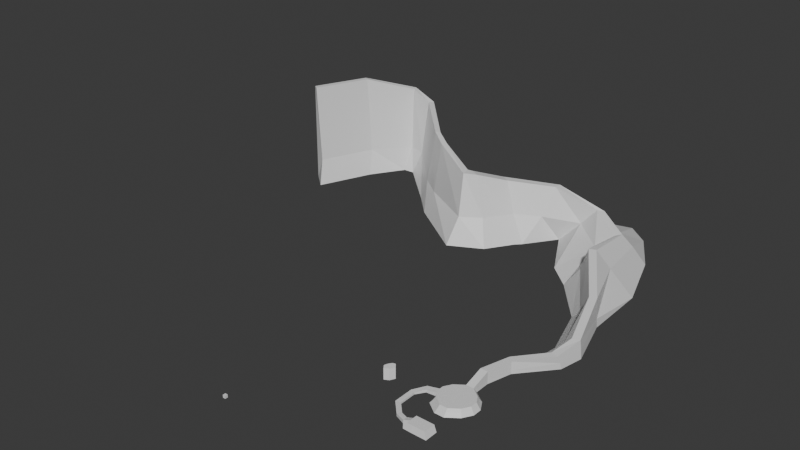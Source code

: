 # Source: acantiladoEntrePueblos.blend  (saved by Blender 4.3.34; exported with 4.5.12 LTS)
import bpy
from mathutils import Matrix  # noqa: F401  (used for matrix-valued properties, if any)

bpy.ops.wm.read_factory_settings(use_empty=True)
scene = bpy.context.scene
scene.name = 'Scene'

# ---- collections
col_collection = bpy.data.collections.new('Collection'); scene.collection.children.link(col_collection)

# ---- materials (node trees are filled in below, after node groups)
mat_material = bpy.data.materials.new('Material')
mat_material.alpha_threshold = 0.0
mat_material.roughness = 0.5
mat_material.line_color = (0.0, 0.0, 0.0, 1.0)
mat_material_001 = bpy.data.materials.new('Material.001')
mat_material_001.alpha_threshold = 0.0
mat_material_001.roughness = 0.5
mat_material_001.line_color = (0.0, 0.0, 0.0, 1.0)

# ---- material node trees
mat_material.use_nodes = True; mat_material.node_tree.nodes.clear()
_N = mat_material.node_tree.nodes; _L = mat_material.node_tree.links
n0 = _N.new('ShaderNodeOutputMaterial'); n0.name = 'Material Output'; n0.location = (300, 300)
n1 = _N.new('ShaderNodeBsdfPrincipled'); n1.name = 'Principled BSDF'; n1.location = (10, 300)
n1.inputs[3].default_value = 1.45
_L.new(n1.outputs[0], n0.inputs[0])
n0.is_active_output = True
mat_material_001.use_nodes = True; mat_material_001.node_tree.nodes.clear()
_N = mat_material_001.node_tree.nodes; _L = mat_material_001.node_tree.links
n0 = _N.new('ShaderNodeOutputMaterial'); n0.name = 'Material Output'; n0.location = (300, 300)
n1 = _N.new('ShaderNodeBsdfPrincipled'); n1.name = 'Principled BSDF'; n1.location = (10, 300)
n1.inputs[3].default_value = 1.45
_L.new(n1.outputs[0], n0.inputs[0])
n0.is_active_output = True

# ---- world
world_world = bpy.data.worlds.new('World'); scene.world = world_world
world_world.use_nodes = True; world_world.node_tree.nodes.clear()
_N = world_world.node_tree.nodes; _L = world_world.node_tree.links
n0 = _N.new('ShaderNodeOutputWorld'); n0.name = 'World Output'; n0.location = (300, 300)
n1 = _N.new('ShaderNodeBackground'); n1.name = 'Background'; n1.location = (10, 300)
n1.inputs[0].default_value = (0.05088, 0.05088, 0.05088, 1.0)
_L.new(n1.outputs[0], n0.inputs[0])
n0.is_active_output = True
world_world.color = (0.05088, 0.05088, 0.05088)
world_world.sun_shadow_jitter_overblur = 0.0

# ---- meshes
me_cube = bpy.data.meshes.new('Cube')
me_cube.from_pydata([(1.0, 1.0, 1.0), (1.0, 1.0, -1.0), (1.0, -1.0, 1.0), (1.0, -1.0, -1.0), (-1.0, 1.0, 1.0), (-1.0, 1.0, -1.0), (-1.0, -1.0, 1.0), (-1.0, -1.0, -1.0)], [], [(0, 4, 6, 2), (3, 2, 6, 7), (7, 6, 4, 5), (5, 1, 3, 7), (1, 0, 2, 3), (5, 4, 0, 1)])
_uv = me_cube.uv_layers.new(name='UVMap')
_uv.uv.foreach_set('vector', [0.625, 0.5, 0.875, 0.5, 0.875, 0.75, 0.625, 0.75, 0.375, 0.75, 0.625, 0.75, 0.625, 1.0, 0.375, 1.0, 0.375, 0.0, 0.625, 0.0, 0.625, 0.25, 0.375, 0.25, 0.125, 0.5, 0.375, 0.5, 0.375, 0.75, 0.125, 0.75, 0.375, 0.5, 0.625, 0.5, 0.625, 0.75, 0.375, 0.75, 0.375, 0.25, 0.625, 0.25, 0.625, 0.5, 0.375, 0.5])
me_cube.materials.append(mat_material)
me_cube.use_mirror_vertex_groups = False
me_cube.update()
me_cube_001 = bpy.data.meshes.new('Cube.001')
me_cube_001.from_pydata([(100.8, 8.483, 3.586), (98.56, 8.677, -1.0), (100.8, 0.00856, 3.586), (98.56, -0.8063, -1.0), (113.6, 8.483, 3.586), (115.3, 8.483, -1.0), (113.6, 0.00856, 3.586), (115.3, -1.0, -1.0), (104.5, 8.483, -1.0), (109.9, 8.483, -1.0), (105.1, 0.00856, 3.586), (109.3, 0.00856, 3.586), (109.9, -1.0, -1.0), (104.5, -1.0, -1.0), (109.3, 8.483, 3.586), (105.1, 8.483, 3.586), (104.5, 25.2, 3.586), (109.9, 25.2, 3.586), (104.5, 50.39, 3.586), (109.9, 50.39, 3.586), (116.3, 45.73, 3.586), (119.5, 40.31, 3.586), (119.5, 35.28, 3.586), (116.3, 29.86, 3.586), (98.08, 29.86, 3.586), (94.9, 35.28, 3.586), (94.9, 40.31, 3.586), (98.08, 45.73, 3.586), (103.9, 23.82, 1.586), (109.9, 23.82, 1.586), (103.9, 51.77, 1.586), (109.9, 51.77, 1.586), (117.0, 46.6, 1.586), (120.6, 40.59, 1.586), (120.6, 35.0, 1.586), (117.0, 28.99, 1.586), (96.81, 28.99, 1.586), (94.9, 35.28, 1.586), (94.9, 40.31, 1.586), (96.81, 46.6, 1.586), (115.3, 5.322, -1.0), (115.3, 2.161, -1.0), (100.8, 5.658, 3.586), (100.8, 2.833, 3.586), (113.6, 2.833, 3.586), (113.6, 5.658, 3.586), (95.81, 2.807, 1.586), (95.81, 5.968, 1.586), (105.1, 5.658, 3.586), (105.1, 2.833, 3.586), (109.3, 5.658, 3.586), (109.3, 2.833, 3.586), (88.54, 5.648, 1.007), (90.52, 8.213, 1.007), (79.73, 15.05, 0.3666), (83.1, 16.08, 0.3666), (87.14, 34.47, 1.007), (83.1, 28.41, 0.3666), (85.24, 37.82, 1.007), (79.73, 29.4, 0.3666), (94.9, 35.28, -1.0), (94.9, 40.31, -1.0), (95.81, 2.807, -1.0), (95.81, 5.968, -1.0), (88.54, 5.648, -1.0), (90.52, 8.213, -1.0), (79.73, 15.05, -1.0), (83.1, 16.08, -1.0), (87.14, 34.47, -1.0), (83.1, 28.41, -1.0), (85.24, 37.82, -1.0), (79.73, 29.4, -1.0), (98.32, 5.813, 2.586), (98.32, 2.82, 2.586), (103.1, 21.84, -1.0), (110.0, 21.84, -1.0), (103.1, 53.75, -1.0), (110.0, 53.75, -1.0), (118.1, 47.85, -1.0), (122.1, 40.98, -1.0), (122.1, 34.6, -1.0), (118.1, 27.74, -1.0), (94.99, 27.74, -1.0), (94.99, 47.85, -1.0), (103.4, 64.44, 1.587), (109.9, 64.44, 1.587), (104.5, 64.44, 7.916), (109.9, 64.44, 7.916), (103.1, 64.44, -1.0), (110.0, 64.44, -1.0), (109.9, 86.27, 1.587), (114.8, 81.97, 1.587), (110.7, 85.56, 7.916), (114.8, 82.01, 7.916), (109.7, 86.47, -1.0), (114.8, 81.97, -1.0), (123.1, 105.8, 5.037), (135.0, 104.8, 3.773), (129.0, 103.9, 9.514), (134.1, 102.1, 9.514), (119.2, 108.4, -1.0), (135.4, 105.8, -1.0), (126.9, 120.7, 6.144), (138.5, 122.6, 5.602), (132.7, 120.4, 12.91), (137.9, 122.0, 12.91), (119.6, 123.4, -1.0), (138.9, 122.9, -1.0), (115.5, 158.5, 6.144), (127.1, 160.4, 5.602), (121.3, 158.2, 20.9), (126.4, 159.7, 20.9), (108.2, 161.2, -1.0), (127.5, 160.7, -1.0), (91.66, 196.6, 13.85), (110.6, 203.9, 17.71), (95.32, 199.2, 29.92), (100.5, 200.8, 29.92), (81.49, 193.7, -0.9999), (125.6, 210.5, -2.443), (83.65, 229.3, 14.67), (103.1, 248.1, 13.97), (94.05, 237.9, 23.85), (96.91, 242.4, 23.85), (63.61, 209.7, -0.9999), (110.8, 255.3, -0.9999), (58.56, 251.2, 16.56), (83.76, 262.8, 12.63), (69.45, 253.8, 29.92), (74.61, 255.4, 29.92), (42.6, 248.5, -0.9999), (92.1, 286.7, -0.9999), (31.77, 239.8, 17.87), (35.69, 255.9, 15.35), (35.22, 250.5, 39.19), (35.68, 255.9, 39.19), (25.82, 224.8, -0.9997), (75.42, 299.8, -0.9997), (4.684, 233.0, 41.52), (-1.632, 236.7, 41.52), (13.94, 229.2, 18.6), (-1.654, 236.7, 16.08), (22.58, 219.7, -0.2742), (-1.682, 236.8, -0.2742), (-7.587, 211.2, 50.22), (-13.9, 215.0, 50.22), (1.672, 207.5, 19.61), (-13.93, 215.0, 17.09), (10.31, 198.0, 0.741), (-13.95, 215.0, 0.741), (-16.21, 206.6, 50.54), (-17.76, 213.8, 50.54), (-12.69, 197.2, 19.94), (-17.76, 213.8, 17.41), (-13.81, 184.5, 1.064), (-17.76, 213.8, 1.064), (-50.38, 224.2, 58.96), (-47.82, 227.4, 58.96), (-52.76, 218.9, 20.25), (-47.81, 227.4, 17.73), (-59.87, 216.1, 1.379), (-47.79, 227.4, 1.379), (-63.81, 233.9, 62.0), (-59.87, 235.1, 62.0), (-68.79, 230.9, 21.01), (-59.86, 235.1, 18.49), (-76.23, 232.7, 2.137), (-59.84, 235.1, 2.137), (-100.0, 271.2, 66.33), (-97.44, 274.4, 66.33), (-102.4, 265.9, 23.36), (-97.42, 274.4, 20.84), (-109.5, 263.1, 4.486), (-97.41, 274.4, 4.486), (-117.9, 274.1, 72.57), (-118.9, 278.0, 72.57), (-115.0, 269.0, 24.03), (-118.9, 278.0, 21.51), (-117.0, 261.6, 5.156), (-118.9, 278.1, 5.156), (-141.1, 243.5, 83.8), (-144.6, 245.7, 83.8), (-135.6, 241.8, 24.78), (-144.6, 245.7, 22.26), (-132.0, 235.0, 5.908), (-144.6, 245.8, 5.908), (-155.5, 199.8, 85.6), (-159.0, 202.0, 85.6), (-150.0, 198.0, 26.58), (-159.0, 202.0, 24.06), (-146.4, 191.2, 7.712), (-159.0, 202.0, 7.712)], [], [(51, 11, 6, 44), (12, 7, 6, 11), (40, 5, 4, 45), (8, 1, 0, 15), (5, 9, 14, 4), (9, 8, 15, 14), (3, 13, 10, 2), (13, 12, 11, 10), (43, 2, 10, 49), (49, 10, 11, 51), (20, 19, 18, 27), (17, 23, 24, 16), (23, 22, 25, 24), (22, 21, 26, 25), (21, 20, 27, 26), (21, 22, 34, 33), (27, 18, 30, 39), (25, 26, 38, 37), (22, 23, 35, 34), (19, 20, 32, 31), (26, 27, 39, 38), (16, 24, 36, 28), (17, 16, 28, 29), (20, 21, 33, 32), (23, 17, 29, 35), (24, 25, 37, 36), (15, 48, 50, 14), (48, 49, 51, 50), (0, 42, 48, 15), (42, 43, 49, 48), (72, 73, 43, 42), (7, 41, 44, 6), (41, 40, 45, 44), (14, 50, 45, 4), (50, 51, 44, 45), (47, 53, 52, 46), (53, 55, 54, 52), (56, 37, 38, 58), (55, 57, 59, 54), (57, 56, 58, 59), (56, 57, 69, 68), (57, 55, 67, 69), (58, 38, 61, 70), (54, 59, 71, 66), (54, 66, 64, 52), (59, 58, 70, 71), (52, 64, 62, 46), (37, 56, 68, 60), (53, 65, 67, 55), (47, 63, 65, 53), (47, 46, 73, 72), (3, 2, 43, 73), (46, 62, 3, 73), (1, 72, 42, 0), (47, 72, 1, 63), (28, 36, 82, 74), (32, 33, 79, 78), (31, 77, 89, 85), (35, 29, 75, 81), (33, 34, 80, 79), (29, 28, 74, 75), (39, 30, 76, 83), (34, 35, 81, 80), (31, 32, 78, 77), (36, 37, 60, 82), (39, 83, 61, 38), (84, 86, 92, 90), (18, 19, 87, 86), (19, 31, 85, 87), (76, 30, 84, 88), (30, 18, 86, 84), (92, 93, 99, 98), (93, 91, 97, 99), (85, 89, 95, 91), (87, 85, 91, 93), (86, 87, 93, 92), (88, 84, 90, 94), (97, 101, 107, 103), (96, 98, 104, 102), (94, 90, 96, 100), (90, 92, 98, 96), (91, 95, 101, 97), (106, 102, 108, 112), (104, 105, 111, 110), (99, 97, 103, 105), (98, 99, 105, 104), (100, 96, 102, 106), (111, 109, 115, 117), (109, 113, 119, 115), (102, 104, 110, 108), (103, 107, 113, 109), (105, 103, 109, 111), (118, 114, 120, 124), (110, 111, 117, 116), (112, 108, 114, 118), (108, 110, 116, 114), (123, 121, 127, 129), (121, 125, 131, 127), (114, 116, 122, 120), (115, 119, 125, 121), (117, 115, 121, 123), (116, 117, 123, 122), (130, 126, 132, 136), (122, 123, 129, 128), (124, 120, 126, 130), (120, 122, 128, 126), (126, 128, 134, 132), (127, 131, 137, 133), (129, 127, 133, 135), (128, 129, 135, 134), (137, 136, 142, 143), (136, 132, 140, 142), (143, 142, 148, 149), (142, 140, 146, 148), (132, 134, 138, 140), (133, 137, 143, 141), (135, 133, 141, 139), (134, 135, 139, 138), (147, 149, 155, 153), (146, 144, 150, 152), (140, 138, 144, 146), (141, 143, 149, 147), (139, 141, 147, 145), (138, 139, 145, 144), (154, 152, 158, 160), (150, 151, 157, 156), (145, 147, 153, 151), (144, 145, 151, 150), (148, 146, 152, 154), (149, 148, 154, 155), (159, 161, 167, 165), (158, 156, 162, 164), (155, 154, 160, 161), (152, 150, 156, 158), (153, 155, 161, 159), (151, 153, 159, 157), (166, 164, 170, 172), (162, 163, 169, 168), (157, 159, 165, 163), (156, 157, 163, 162), (160, 158, 164, 166), (161, 160, 166, 167), (172, 170, 176, 178), (168, 169, 175, 174), (167, 166, 172, 173), (164, 162, 168, 170), (165, 167, 173, 171), (163, 165, 171, 169), (175, 177, 183, 181), (177, 179, 185, 183), (173, 172, 178, 179), (170, 168, 174, 176), (171, 173, 179, 177), (169, 171, 177, 175), (181, 183, 189, 187), (183, 185, 191, 189), (174, 175, 181, 180), (178, 176, 182, 184), (179, 178, 184, 185), (176, 174, 180, 182), (187, 189, 188, 186), (191, 190, 188, 189), (180, 181, 187, 186), (184, 182, 188, 190), (185, 184, 190, 191), (182, 180, 186, 188)])
_uv = me_cube_001.uv_layers.new(name='UVMap')
_uv.uv.foreach_set('vector', [0.7917, 0.6667, 0.7917, 0.75, 0.875, 0.75, 0.875, 0.6667, 0.375, 0.9167, 0.375, 1.0, 0.625, 1.0, 0.625, 0.9167, 0.375, 0.1667, 0.375, 0.25, 0.625, 0.25, 0.625, 0.1667, 0.375, 0.4167, 0.375, 0.5, 0.625, 0.5, 0.625, 0.4167, 0.375, 0.25, 0.375, 0.3333, 0.625, 0.3333, 0.625, 0.25, 0.375, 0.3333, 0.375, 0.4167, 0.625, 0.4167, 0.625, 0.3333, 0.375, 0.75, 0.375, 0.8333, 0.625, 0.8333, 0.625, 0.75, 0.375, 0.8333, 0.375, 0.9167, 0.625, 0.9167, 0.625, 0.8333, 0.625, 0.6667, 0.625, 0.75, 0.7083, 0.75, 0.7083, 0.6667, 0.7083, 0.6667, 0.7083, 0.75, 0.7917, 0.75, 0.7917, 0.6667, 0.375, 0.3333, 0.375, 0.3333, 0.375, 0.4167, 0.375, 0.4167, 0.375, 0.3333, 0.375, 0.3333, 0.375, 0.4167, 0.375, 0.4167, 0.375, 0.3333, 0.375, 0.3333, 0.375, 0.4167, 0.375, 0.4167, 0.375, 0.3333, 0.375, 0.3333, 0.375, 0.4167, 0.375, 0.4167, 0.375, 0.3333, 0.375, 0.3333, 0.375, 0.4167, 0.375, 0.4167, 0.375, 0.3333, 0.375, 0.3333, 0.375, 0.3333, 0.375, 0.3333, 0.375, 0.4167, 0.375, 0.4167, 0.375, 0.4167, 0.375, 0.4167, 0.375, 0.4167, 0.375, 0.4167, 0.375, 0.4167, 0.375, 0.4167, 0.375, 0.3333, 0.375, 0.3333, 0.375, 0.3333, 0.375, 0.3333, 0.375, 0.3333, 0.375, 0.3333, 0.375, 0.3333, 0.375, 0.3333, 0.375, 0.4167, 0.375, 0.4167, 0.375, 0.4167, 0.375, 0.4167, 0.375, 0.4167, 0.375, 0.4167, 0.375, 0.4167, 0.375, 0.4167, 0.375, 0.3333, 0.375, 0.4167, 0.375, 0.4167, 0.375, 0.3333, 0.375, 0.3333, 0.375, 0.3333, 0.375, 0.3333, 0.375, 0.3333, 0.375, 0.3333, 0.375, 0.3333, 0.375, 0.3333, 0.375, 0.3333, 0.375, 0.4167, 0.375, 0.4167, 0.375, 0.4167, 0.375, 0.4167, 0.7083, 0.5, 0.7083, 0.5833, 0.7917, 0.5833, 0.7917, 0.5, 0.7083, 0.5833, 0.7083, 0.6667, 0.7917, 0.6667, 0.7917, 0.5833, 0.625, 0.5, 0.625, 0.5833, 0.7083, 0.5833, 0.7083, 0.5, 0.625, 0.5833, 0.625, 0.6667, 0.7083, 0.6667, 0.7083, 0.5833, 0.5, 0.5833, 0.5, 0.6667, 0.625, 0.6667, 0.625, 0.5833, 0.375, 0.0, 0.375, 0.08333, 0.625, 0.08333, 0.625, 0.0, 0.375, 0.08333, 0.375, 0.1667, 0.625, 0.1667, 0.625, 0.08333, 0.7917, 0.5, 0.7917, 0.5833, 0.875, 0.5833, 0.875, 0.5, 0.7917, 0.5833, 0.7917, 0.6667, 0.875, 0.6667, 0.875, 0.5833, 0.375, 0.5833, 0.375, 0.5833, 0.375, 0.6667, 0.375, 0.6667, 0.375, 0.5833, 0.375, 0.5833, 0.375, 0.6667, 0.375, 0.6667, 0.0, 0.0, 0.0, 0.0, 0.0, 0.0, 0.0, 0.0, 0.0, 0.0, 0.0, 0.0, 0.0, 0.0, 0.0, 0.0, 0.0, 0.0, 0.0, 0.0, 0.0, 0.0, 0.0, 0.0, 0.0, 0.0, 0.0, 0.0, 0.0, 0.0, 0.0, 0.0, 0.0, 0.0, 0.0, 0.0, 0.0, 0.0, 0.0, 0.0, 0.0, 0.0, 0.0, 0.0, 0.0, 0.0, 0.0, 0.0, 0.0, 0.0, 0.0, 0.0, 0.0, 0.0, 0.0, 0.0, 0.375, 0.6667, 0.375, 0.6667, 0.375, 0.6667, 0.375, 0.6667, 0.0, 0.0, 0.0, 0.0, 0.0, 0.0, 0.0, 0.0, 0.375, 0.6667, 0.375, 0.6667, 0.375, 0.6667, 0.375, 0.6667, 0.0, 0.0, 0.0, 0.0, 0.0, 0.0, 0.0, 0.0, 0.375, 0.5833, 0.375, 0.5833, 0.375, 0.5833, 0.375, 0.5833, 0.375, 0.5833, 0.375, 0.5833, 0.375, 0.5833, 0.375, 0.5833, 0.375, 0.5833, 0.375, 0.6667, 0.5, 0.6667, 0.5, 0.5833, 0.375, 0.75, 0.625, 0.75, 0.625, 0.6667, 0.5, 0.6667, 0.375, 0.6667, 0.375, 0.6667, 0.375, 0.75, 0.5, 0.6667, 0.375, 0.5, 0.5, 0.5833, 0.625, 0.5833, 0.625, 0.5, 0.375, 0.5833, 0.5, 0.5833, 0.375, 0.5, 0.375, 0.5833, 0.375, 0.4167, 0.375, 0.4167, 0.375, 0.4167, 0.375, 0.4167, 0.375, 0.3333, 0.375, 0.3333, 0.375, 0.3333, 0.375, 0.3333, 0.375, 0.3333, 0.375, 0.3333, 0.375, 0.3333, 0.375, 0.3333, 0.375, 0.3333, 0.375, 0.3333, 0.375, 0.3333, 0.375, 0.3333, 0.375, 0.3333, 0.375, 0.3333, 0.375, 0.3333, 0.375, 0.3333, 0.375, 0.3333, 0.375, 0.4167, 0.375, 0.4167, 0.375, 0.3333, 0.375, 0.4167, 0.375, 0.4167, 0.375, 0.4167, 0.375, 0.4167, 0.375, 0.3333, 0.375, 0.3333, 0.375, 0.3333, 0.375, 0.3333, 0.375, 0.3333, 0.375, 0.3333, 0.375, 0.3333, 0.375, 0.3333, 0.375, 0.4167, 0.0, 0.0, 0.0, 0.0, 0.375, 0.4167, 0.375, 0.4167, 0.375, 0.4167, 0.0, 0.0, 0.0, 0.0, 0.375, 0.4167, 0.375, 0.4167, 0.375, 0.4167, 0.375, 0.4167, 0.375, 0.4167, 0.375, 0.3333, 0.375, 0.3333, 0.375, 0.4167, 0.375, 0.3333, 0.375, 0.3333, 0.375, 0.3333, 0.375, 0.3333, 0.375, 0.4167, 0.375, 0.4167, 0.375, 0.4167, 0.375, 0.4167, 0.375, 0.4167, 0.375, 0.4167, 0.375, 0.4167, 0.375, 0.4167, 0.375, 0.4167, 0.375, 0.3333, 0.375, 0.3333, 0.375, 0.4167, 0.375, 0.3333, 0.375, 0.3333, 0.375, 0.3333, 0.375, 0.3333, 0.375, 0.3333, 0.375, 0.3333, 0.375, 0.3333, 0.375, 0.3333, 0.375, 0.3333, 0.375, 0.3333, 0.375, 0.3333, 0.375, 0.3333, 0.375, 0.4167, 0.375, 0.3333, 0.375, 0.3333, 0.375, 0.4167, 0.375, 0.4167, 0.375, 0.4167, 0.375, 0.4167, 0.375, 0.4167, 0.375, 0.3333, 0.375, 0.3333, 0.375, 0.3333, 0.375, 0.3333, 0.375, 0.4167, 0.375, 0.4167, 0.375, 0.4167, 0.375, 0.4167, 0.375, 0.4167, 0.375, 0.4167, 0.375, 0.4167, 0.375, 0.4167, 0.375, 0.4167, 0.375, 0.4167, 0.375, 0.4167, 0.375, 0.4167, 0.375, 0.3333, 0.375, 0.3333, 0.375, 0.3333, 0.375, 0.3333, 0.375, 0.4167, 0.375, 0.4167, 0.375, 0.4167, 0.375, 0.4167, 0.375, 0.4167, 0.375, 0.3333, 0.375, 0.3333, 0.375, 0.4167, 0.375, 0.3333, 0.375, 0.3333, 0.375, 0.3333, 0.375, 0.3333, 0.375, 0.4167, 0.375, 0.3333, 0.375, 0.3333, 0.375, 0.4167, 0.375, 0.4167, 0.375, 0.4167, 0.375, 0.4167, 0.375, 0.4167, 0.375, 0.3333, 0.375, 0.3333, 0.375, 0.3333, 0.375, 0.3333, 0.375, 0.3333, 0.375, 0.3333, 0.375, 0.3333, 0.375, 0.3333, 0.375, 0.4167, 0.375, 0.4167, 0.375, 0.4167, 0.375, 0.4167, 0.375, 0.3333, 0.375, 0.3333, 0.375, 0.3333, 0.375, 0.3333, 0.375, 0.3333, 0.375, 0.3333, 0.375, 0.3333, 0.375, 0.3333, 0.375, 0.4167, 0.375, 0.4167, 0.375, 0.4167, 0.375, 0.4167, 0.375, 0.4167, 0.375, 0.3333, 0.375, 0.3333, 0.375, 0.4167, 0.375, 0.4167, 0.375, 0.4167, 0.375, 0.4167, 0.375, 0.4167, 0.375, 0.4167, 0.375, 0.4167, 0.375, 0.4167, 0.375, 0.4167, 0.375, 0.3333, 0.375, 0.3333, 0.375, 0.3333, 0.375, 0.3333, 0.375, 0.3333, 0.375, 0.3333, 0.375, 0.3333, 0.375, 0.3333, 0.375, 0.4167, 0.375, 0.4167, 0.375, 0.4167, 0.375, 0.4167, 0.375, 0.3333, 0.375, 0.3333, 0.375, 0.3333, 0.375, 0.3333, 0.375, 0.3333, 0.375, 0.3333, 0.375, 0.3333, 0.375, 0.3333, 0.375, 0.4167, 0.375, 0.3333, 0.375, 0.3333, 0.375, 0.4167, 0.375, 0.4167, 0.375, 0.4167, 0.375, 0.4167, 0.375, 0.4167, 0.375, 0.4167, 0.375, 0.3333, 0.375, 0.3333, 0.375, 0.4167, 0.375, 0.4167, 0.375, 0.4167, 0.375, 0.4167, 0.375, 0.4167, 0.375, 0.4167, 0.375, 0.4167, 0.375, 0.4167, 0.375, 0.4167, 0.375, 0.4167, 0.375, 0.4167, 0.375, 0.4167, 0.375, 0.4167, 0.375, 0.3333, 0.375, 0.3333, 0.375, 0.3333, 0.375, 0.3333, 0.375, 0.3333, 0.375, 0.3333, 0.375, 0.3333, 0.375, 0.3333, 0.375, 0.4167, 0.375, 0.3333, 0.375, 0.3333, 0.375, 0.4167, 0.0, 0.0, 0.0, 0.0, 0.0, 0.0, 0.0, 0.0, 0.375, 0.4167, 0.375, 0.4167, 0.375, 0.4167, 0.375, 0.4167, 0.0, 0.0, 0.0, 0.0, 0.0, 0.0, 0.0, 0.0, 0.375, 0.4167, 0.375, 0.4167, 0.375, 0.4167, 0.375, 0.4167, 0.375, 0.4167, 0.375, 0.4167, 0.375, 0.4167, 0.375, 0.4167, 0.375, 0.3333, 0.375, 0.3333, 0.375, 0.3333, 0.375, 0.3333, 0.375, 0.3333, 0.375, 0.3333, 0.375, 0.3333, 0.375, 0.3333, 0.375, 0.4167, 0.375, 0.3333, 0.375, 0.3333, 0.375, 0.4167, 0.375, 0.3333, 0.375, 0.3333, 0.375, 0.3333, 0.375, 0.3333, 0.375, 0.4167, 0.375, 0.4167, 0.375, 0.4167, 0.375, 0.4167, 0.375, 0.4167, 0.375, 0.4167, 0.375, 0.4167, 0.375, 0.4167, 0.375, 0.3333, 0.375, 0.3333, 0.375, 0.3333, 0.375, 0.3333, 0.375, 0.3333, 0.375, 0.3333, 0.375, 0.3333, 0.375, 0.3333, 0.375, 0.4167, 0.375, 0.3333, 0.375, 0.3333, 0.375, 0.4167, 0.375, 0.4167, 0.375, 0.4167, 0.375, 0.4167, 0.375, 0.4167, 0.375, 0.4167, 0.375, 0.3333, 0.375, 0.3333, 0.375, 0.4167, 0.375, 0.3333, 0.375, 0.3333, 0.375, 0.3333, 0.375, 0.3333, 0.375, 0.4167, 0.375, 0.3333, 0.375, 0.3333, 0.375, 0.4167, 0.375, 0.4167, 0.375, 0.4167, 0.375, 0.4167, 0.375, 0.4167, 0.0, 0.0, 0.0, 0.0, 0.0, 0.0, 0.0, 0.0, 0.375, 0.3333, 0.375, 0.3333, 0.375, 0.3333, 0.375, 0.3333, 0.375, 0.4167, 0.375, 0.4167, 0.375, 0.4167, 0.375, 0.4167, 0.0, 0.0, 0.0, 0.0, 0.0, 0.0, 0.0, 0.0, 0.375, 0.4167, 0.375, 0.4167, 0.375, 0.4167, 0.375, 0.4167, 0.375, 0.3333, 0.375, 0.3333, 0.375, 0.3333, 0.375, 0.3333, 0.375, 0.3333, 0.375, 0.3333, 0.375, 0.3333, 0.375, 0.3333, 0.375, 0.4167, 0.375, 0.4167, 0.375, 0.4167, 0.375, 0.4167, 0.375, 0.4167, 0.375, 0.3334, 0.375, 0.3333, 0.375, 0.4167, 0.375, 0.3333, 0.375, 0.3333, 0.375, 0.3333, 0.375, 0.3334, 0.375, 0.4167, 0.375, 0.3333, 0.375, 0.3334, 0.375, 0.4167, 0.375, 0.4167, 0.375, 0.4167, 0.375, 0.4167, 0.375, 0.4167, 0.0, 0.0, 0.0, 0.0, 0.0, 0.0, 0.0, 0.0, 0.375, 0.4167, 0.375, 0.4167, 0.375, 0.4167, 0.375, 0.4167, 0.375, 0.4167, 0.375, 0.3333, 0.375, 0.3333, 0.375, 0.4167, 0.0, 0.0, 0.0, 0.0, 0.0, 0.0, 0.0, 0.0, 0.375, 0.4167, 0.375, 0.4167, 0.375, 0.4167, 0.375, 0.4167, 0.375, 0.3333, 0.375, 0.3333, 0.375, 0.3333, 0.375, 0.3333, 0.375, 0.3334, 0.375, 0.3333, 0.375, 0.3333, 0.375, 0.3333, 0.375, 0.3333, 0.375, 0.3333, 0.375, 0.3333, 0.375, 0.3333, 0.375, 0.3333, 0.375, 0.3333, 0.375, 0.3333, 0.375, 0.3333, 0.0, 0.0, 0.0, 0.0, 0.0, 0.0, 0.0, 0.0, 0.375, 0.4167, 0.375, 0.4167, 0.375, 0.4167, 0.375, 0.4167, 0.375, 0.3333, 0.375, 0.3333, 0.375, 0.3333, 0.375, 0.3333, 0.375, 0.3333, 0.375, 0.3333, 0.375, 0.3333, 0.375, 0.3333, 0.375, 0.3333, 0.375, 0.3333, 0.375, 0.3333, 0.375, 0.3333, 0.375, 0.3333, 0.375, 0.3333, 0.375, 0.3333, 0.375, 0.3333, 0.375, 0.4167, 0.375, 0.3333, 0.375, 0.3333, 0.375, 0.4167, 0.375, 0.4167, 0.375, 0.4167, 0.375, 0.4167, 0.375, 0.4167, 0.0, 0.0, 0.0, 0.0, 0.0, 0.0, 0.0, 0.0, 0.375, 0.4167, 0.375, 0.4167, 0.375, 0.4167, 0.375, 0.4167, 0.375, 0.3333, 0.375, 0.3333, 0.375, 0.4167, 0.375, 0.4167, 0.375, 0.3333, 0.375, 0.4167, 0.375, 0.4167, 0.375, 0.3333, 0.375, 0.4167, 0.375, 0.3333, 0.375, 0.3333, 0.375, 0.4167, 0.375, 0.4167, 0.375, 0.4167, 0.375, 0.4167, 0.375, 0.4167, 0.0, 0.0, 0.0, 0.0, 0.0, 0.0, 0.0, 0.0, 0.375, 0.4167, 0.375, 0.4167, 0.375, 0.4167, 0.375, 0.4167])
me_cube_001.materials.append(mat_material_001)
me_cube_001.use_mirror_vertex_groups = False
me_cube_001.update()
me_plane = bpy.data.meshes.new('Plane')
me_plane.from_pydata([(13.05, -4.371, 0.0), (11.16, -1.831, 0.0), (12.04, 0.774, 0.0), (13.81, 3.228, 0.0), (16.2, -2.733, 0.0), (18.13, 0.8801, 0.0), (15.85, 3.752, 0.0), (13.05, -4.371, -8.274), (11.16, -1.831, -8.274), (12.04, 0.774, -8.274), (13.81, 3.228, -8.274), (16.2, -2.733, -8.274), (18.13, 0.8801, -8.274), (15.85, 3.752, -8.274)], [], [(0, 4, 5, 6, 3, 2, 1), (2, 3, 10, 9), (0, 1, 8, 7), (3, 6, 13, 10), (5, 4, 11, 12), (1, 2, 9, 8), (4, 0, 7, 11), (6, 5, 12, 13)])
_uv = me_plane.uv_layers.new(name='UVMap')
_uv.uv.foreach_set('vector', [0.0, 0.0, 0.0, 0.0, 0.0, 0.0, 0.0, 0.0, 0.0, 0.0, 0.0, 0.0, 0.0, 0.0, 0.0, 0.0, 0.0, 0.0, 0.0, 0.0, 0.0, 0.0, 0.0, 0.0, 0.0, 0.0, 0.0, 0.0, 0.0, 0.0, 0.0, 0.0, 0.0, 0.0, 0.0, 0.0, 0.0, 0.0, 0.0, 0.0, 0.0, 0.0, 0.0, 0.0, 0.0, 0.0, 0.0, 0.0, 0.0, 0.0, 0.0, 0.0, 0.0, 0.0, 0.0, 0.0, 0.0, 0.0, 0.0, 0.0, 0.0, 0.0, 0.0, 0.0, 0.0, 0.0, 0.0, 0.0, 0.0, 0.0])
me_plane.update()

# ---- objects
ob_cube = bpy.data.objects.new('Cube', me_cube)
ob_cube_001 = bpy.data.objects.new('Cube.001', me_cube_001)
ob_plane = bpy.data.objects.new('Plane', me_plane)

# ---- transforms, parenting, visibility, modifiers, constraints
ob_cube.location = (0.0, -44.72, 0.0)
ob_cube.lock_rotations_4d = False
ob_cube.empty_display_type = 'ARROWS'
ob_cube.lineart.crease_threshold = 0.0
ob_cube_001.location = (0.0, 0.0, 0.0)
ob_cube_001.lock_rotations_4d = False
ob_cube_001.empty_display_type = 'ARROWS'
ob_cube_001.lineart.crease_threshold = 0.0
ob_plane.location = (46.3, 32.7, 7.274)

# ---- collection membership
col_collection.objects.link(ob_cube)
col_collection.objects.link(ob_cube_001)
col_collection.objects.link(ob_plane)

# ---- scene / render settings (as saved in the file)
scene.frame_start = 1; scene.frame_end = 250; scene.frame_set(0)
scene.render.engine = 'BLENDER_EEVEE_NEXT'
bpy.context.view_layer.update()

# ---- added for rendering (the .blend has no active camera and no usable light): camera, sun
cam_auto = bpy.data.cameras.new('AutoCamera')
cam_auto.lens = 50.0
cam_auto.sensor_width = 36.0
cam_auto.clip_end = 7544.84
ob_auto_camera = bpy.data.objects.new('AutoCamera', cam_auto)
scene.collection.objects.link(ob_auto_camera)
ob_auto_camera.location = (419.832, -388.843, 385.504)
ob_auto_camera.rotation_euler = (1.09748, -7.21219e-08, 0.694738)
scene.camera = ob_auto_camera
light_auto_sun = bpy.data.lights.new('AutoSun', 'SUN')
light_auto_sun.energy = 3.0
light_auto_sun.angle = 0.0523599
ob_auto_sun = bpy.data.objects.new('AutoSun', light_auto_sun)
scene.collection.objects.link(ob_auto_sun)
ob_auto_sun.rotation_euler = (0.872665, 0.174533, 0.523599)
bpy.context.view_layer.update()

